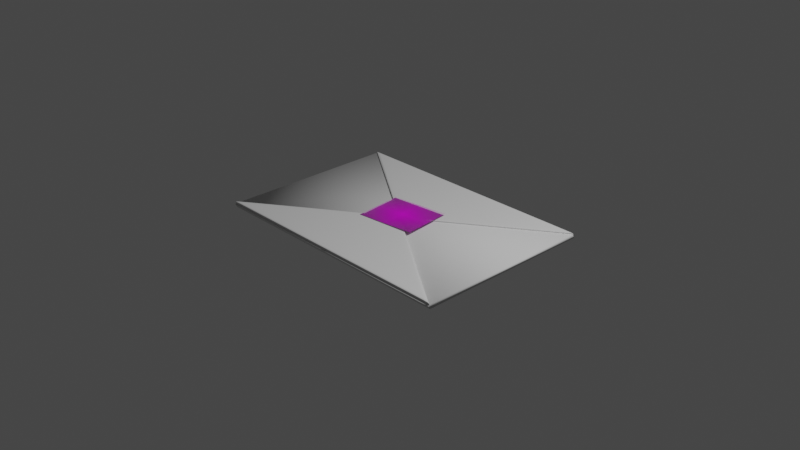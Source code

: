 # Source: envelope.blend  (saved by Blender 2.91.10; exported with 4.5.12 LTS)
import bpy
from mathutils import Matrix  # noqa: F401  (used for matrix-valued properties, if any)

bpy.ops.wm.read_factory_settings(use_empty=True)
scene = bpy.context.scene
scene.name = 'Scene'

# ---- collections
col_collection = bpy.data.collections.new('Collection'); scene.collection.children.link(col_collection)
col_envelope = bpy.data.collections.new('envelope'); scene.collection.children.link(col_envelope)

# ---- images (referenced by path relative to the original .blend; pixels are not part of the script)
import os
ASSET_DIR = os.environ.get("B2B_ASSET_DIR", "")  # directory of the original .blend (textures are referenced by path, not embedded)
HERE = os.path.dirname(os.path.abspath(__file__))  # packed textures are extracted next to this script under _unpacked/

def load_image(name, relpath, width, height, colorspace="sRGB"):
    """Load a texture the original file referenced (path relative to the .blend, or extracted next to this script)."""
    p = next((c for c in (os.path.join(HERE, relpath), os.path.join(ASSET_DIR, relpath)) if relpath and os.path.exists(c)), "")
    if p:
        img = bpy.data.images.load(p, check_existing=True)
        img.name = name
    else:  # same state as the original file: an image datablock whose file is absent (Cycles renders it pink)
        img = bpy.data.images.new(name, width, height)
        img.source = "FILE"
        img.filepath = "//" + (relpath or name)
    img.colorspace_settings.name = colorspace
    return img
img_wax_envelope_png = load_image('wax_envelope.png', 'wax_envelope.png', 1024, 1024, 'sRGB')

# ---- materials (node trees are filled in below, after node groups)
mat_wax_envelope = bpy.data.materials.new('wax_envelope')
mat_wax_envelope.surface_render_method = 'BLENDED'
mat_wax_envelope.blend_method = 'BLEND'
mat_wax_envelope.use_transparent_shadow = False

# ---- material node trees
mat_wax_envelope.use_nodes = True; mat_wax_envelope.node_tree.nodes.clear()
_N = mat_wax_envelope.node_tree.nodes; _L = mat_wax_envelope.node_tree.links
n0 = _N.new('ShaderNodeOutputMaterial'); n0.name = 'Material Output'; n0.location = (300, 300)
n1 = _N.new('ShaderNodeTexImage'); n1.name = 'Image Texture'; n1.location = (-200, 300)
n1.image = img_wax_envelope_png
n1.extension = 'CLIP'
n2 = _N.new('ShaderNodeBsdfPrincipled'); n2.name = 'Principled BSDF'; n2.location = (0, 300)
n2.distribution = 'GGX'
n2.subsurface_method = 'BURLEY'
n2.inputs[3].default_value = 1.45
n2.inputs[27].default_value = (0.0, 0.0, 0.0, 1.0)
n2.inputs[28].default_value = 1.0
_L.new(n1.outputs[0], n2.inputs[0])
_L.new(n1.outputs[1], n2.inputs[4])
_L.new(n2.outputs[0], n0.inputs[0])
n0.is_active_output = True

# ---- world
world_world = bpy.data.worlds.new('World'); scene.world = world_world
world_world.use_nodes = True; world_world.node_tree.nodes.clear()
_N = world_world.node_tree.nodes; _L = world_world.node_tree.links
n0 = _N.new('ShaderNodeOutputWorld'); n0.name = 'World Output'; n0.location = (300, 300)
n1 = _N.new('ShaderNodeBackground'); n1.name = 'Background'; n1.location = (10, 300)
n1.inputs[0].default_value = (0.05088, 0.05088, 0.05088, 1.0)
_L.new(n1.outputs[0], n0.inputs[0])
n0.is_active_output = True
world_world.color = (0.05088, 0.05088, 0.05088)
world_world.use_sun_shadow = False
world_world.sun_shadow_jitter_overblur = 0.0

# ---- cameras
cam_camera = bpy.data.cameras.new('Camera')
cam_camera.clip_end = 100.0
cam_camera.ortho_scale = 7.314

# ---- lights
light_light = bpy.data.lights.new('Light', 'POINT')
light_light.transmission_factor = 0.0
light_light.energy = 1000.0
light_light.shadow_soft_size = 0.1
light_light.shadow_maximum_resolution = 0.006
light_light.use_absolute_resolution = True

# ---- meshes
me_plane = bpy.data.meshes.new('Plane')
me_plane.from_pydata([(-1.0, -1.0, 0.0), (1.0, -1.0, 0.0), (-1.0, 1.0, 0.0), (1.0, 1.0, 0.0), (-0.9951, -0.9854, -0.03751), (1.005, -0.9854, -0.03751), (-0.9951, 1.015, -0.03751), (1.005, 1.015, -0.03751), (0.0, -1.0, 0.0), (0.0, 1.0, 0.0), (0.0049, -0.9854, -0.03751), (0.0049, 1.015, -0.03751)], [], [(8, 9, 3, 1), (10, 5, 7, 11), (1, 3, 7, 5), (2, 0, 4, 6), (9, 2, 6, 11), (8, 1, 5, 10), (0, 8, 10, 4), (3, 9, 11, 7), (4, 10, 11, 6), (0, 2, 9, 8)])
me_plane.polygons.foreach_set('use_smooth', [True] * 10)
_uv = me_plane.uv_layers.new(name='UVMap')
_uv.uv.foreach_set('vector', [0.5, 0.0, 0.5, 1.0, 1.0, 1.0, 1.0, 0.0, 0.5, 0.0, 1.0, 0.0, 1.0, 1.0, 0.5, 1.0, 1.0, 0.0, 1.0, 1.0, 1.0, 1.0, 1.0, 0.0, 0.0, 1.0, 0.0, 0.0, 0.0, 0.0, 0.0, 1.0, 0.5, 1.0, 0.0, 1.0, 0.0, 1.0, 0.5, 1.0, 0.5, 0.0, 1.0, 0.0, 1.0, 0.0, 0.5, 0.0, 0.0, 0.0, 0.5, 0.0, 0.5, 0.0, 0.0, 0.0, 1.0, 1.0, 0.5, 1.0, 0.5, 1.0, 1.0, 1.0, 0.0, 0.0, 0.5, 0.0, 0.5, 1.0, 0.0, 1.0, 0.0, 0.0, 0.0, 1.0, 0.5, 1.0, 0.5, 0.0])
me_plane.use_remesh_fix_poles = True
me_plane.use_remesh_preserve_attributes = False
me_plane.use_mirror_vertex_groups = False
me_plane.update()
me_plane_001 = bpy.data.meshes.new('Plane.001')
me_plane_001.from_pydata([(-1.0, -1.0, 0.0), (1.0, -1.0, 0.0), (-0.001758, -0.00342, 0.0), (0.001758, -0.00342, 0.0), (-1.0, -1.0, 0.0), (1.0, -1.0, 0.0), (-0.001758, -0.00342, 0.0), (0.001758, -0.00342, 0.0), (-1.0, -1.0, 0.0), (1.0, -1.0, 0.0), (-0.001758, -0.00342, 0.0), (0.001758, -0.00342, 0.0), (-1.0, -1.0, 0.0), (1.0, -1.0, 0.0), (-0.001758, -0.00342, 0.0), (0.001758, -0.00342, 0.0), (0.9993, 0.9993, 0.0), (-1.001, 0.9938, 0.0), (0.002432, 1.192e-07, 0.0), (-0.001084, -9.596e-06, 0.0), (-1.0, -1.0, 0.01518), (1.0, -1.0, 0.01518), (-0.001758, -0.00342, 0.01518), (0.001758, -0.00342, 0.01518), (-0.9951, -0.9854, -0.03751), (1.005, -0.9854, -0.03751), (0.003142, 0.01119, -0.03751), (0.006657, 0.01119, -0.03751), (-0.9951, -0.9854, -0.03751), (1.005, -0.9854, -0.03751), (0.003142, 0.01119, -0.03751), (0.006657, 0.01119, -0.03751), (-0.9951, -0.9854, -0.03751), (1.005, -0.9854, -0.03751), (0.003142, 0.01119, -0.03751), (0.006657, 0.01119, -0.03751), (-0.9951, -0.9854, -0.03751), (1.005, -0.9854, -0.03751), (0.003142, 0.01119, -0.03751), (0.006657, 0.01119, -0.03751), (1.004, 1.014, -0.03751), (-0.9958, 1.008, -0.03751), (0.007331, 0.01461, -0.03751), (0.003816, 0.0146, -0.03751), (-0.9951, -0.9854, -0.02232), (1.005, -0.9854, -0.02232), (0.003142, 0.01119, -0.02232), (0.006657, 0.01119, -0.02232), (-1.0, -1.0, 0.01518), (1.0, -1.0, 0.01518), (-0.9951, -0.9854, -0.02232), (1.005, -0.9854, -0.02232), (-1.0, -1.0, 0.01518), (-0.001758, -0.00342, 0.01518), (-0.9951, -0.9854, -0.02232), (0.003142, 0.01119, -0.02232), (-0.9951, -0.9854, -0.02232), (-1.0, -1.0, 0.01518), (0.001758, -0.00342, 0.01518), (0.006657, 0.01119, -0.02232), (1.0, -1.0, 0.01518), (1.0, -1.0, 0.01518), (1.005, -0.9854, -0.02232), (1.005, -0.9854, -0.02232), (0.1151, 0.1129, 0.0), (-0.114, 0.1123, 0.0), (0.12, 0.1275, -0.03751), (-0.1091, 0.1269, -0.03751), (-1.001, 0.9938, 0.0), (-0.9958, 1.008, -0.03751), (0.9993, 0.9993, 0.0), (1.004, 1.014, -0.03751), (-1.001, 0.9938, 0.0), (-0.001084, -9.596e-06, 0.0), (-0.9958, 1.008, -0.03751), (0.003816, 0.0146, -0.03751), (-0.1091, 0.1269, -0.03751), (-0.114, 0.1123, 0.0), (-1.001, 0.9938, 0.0), (-0.9958, 1.008, -0.03751), (0.9993, 0.9993, 0.0), (1.004, 1.014, -0.03751), (0.12, 0.1275, -0.03751), (1.004, 1.014, -0.03751), (0.002432, 1.192e-07, 0.0), (0.007331, 0.01461, -0.03751), (0.1151, 0.1129, 0.0), (0.9993, 0.9993, 0.0), (-0.5009, -0.5017, 0.0), (0.5009, -0.5017, 0.0), (-0.496, -0.4871, -0.03751), (0.5058, -0.4871, -0.03751)], [], [(0, 2, 3, 1), (4, 6, 7, 5), (8, 10, 11, 9), (88, 14, 15, 89), (77, 73, 19, 65), (60, 58, 23, 49), (24, 25, 27, 26), (28, 29, 31, 30), (32, 33, 35, 34), (90, 91, 39, 38), (76, 67, 43, 75), (63, 51, 47, 59), (4, 5, 29, 28), (48, 20, 44, 50), (12, 13, 37, 36), (5, 7, 31, 29), (61, 21, 45, 62), (89, 15, 39, 91), (7, 6, 30, 31), (49, 23, 47, 51), (2, 0, 24, 26), (15, 14, 38, 39), (10, 8, 32, 34), (53, 22, 46, 55), (0, 1, 25, 24), (70, 16, 40, 71), (8, 9, 33, 32), (1, 3, 27, 25), (72, 17, 41, 74), (9, 11, 35, 33), (3, 2, 26, 27), (65, 19, 43, 67), (11, 10, 34, 35), (6, 4, 28, 30), (84, 18, 42, 85), (88, 12, 36, 90), (21, 49, 51, 45), (22, 48, 50, 46), (62, 45, 51, 63), (61, 60, 49, 21), (20, 48, 57, 52), (44, 54, 56, 50), (58, 53, 55, 59), (20, 52, 54, 44), (50, 56, 55, 46), (48, 22, 53, 57), (23, 58, 59, 47), (52, 57, 60, 61), (54, 62, 63, 56), (52, 61, 62, 54), (56, 63, 59, 55), (57, 53, 58, 60), (68, 65, 67, 69), (18, 64, 66, 42), (79, 69, 67, 76), (78, 77, 65, 68), (72, 78, 68, 17), (74, 41, 69, 79), (17, 68, 69, 41), (64, 70, 71, 66), (81, 74, 79, 83), (80, 87, 78, 72), (87, 86, 77, 78), (83, 79, 76, 82), (19, 73, 75, 43), (80, 72, 74, 81), (82, 76, 75, 85), (86, 84, 73, 77), (64, 18, 84, 86), (66, 82, 85, 42), (16, 80, 81, 40), (71, 83, 82, 66), (70, 64, 86, 87), (16, 70, 87, 80), (40, 81, 83, 71), (73, 84, 85, 75), (14, 88, 90, 38), (13, 89, 91, 37), (36, 37, 91, 90), (12, 88, 89, 13)])
me_plane_001.polygons.foreach_set('use_smooth', [True] * 80)
_uv = me_plane_001.uv_layers.new(name='UVMap')
_uv.uv.foreach_set('vector', [0.0, 0.0, 0.0, 1.0, 1.0, 1.0, 1.0, 0.0, 0.0, 0.0, 0.0, 1.0, 1.0, 1.0, 1.0, 0.0, 0.0, 0.0, 0.0, 1.0, 1.0, 1.0, 1.0, 0.0, 0.0, 0.5, 0.0, 1.0, 1.0, 1.0, 1.0, 0.5, 1.0, 0.887, 0.9089, 1.0, 1.0, 1.0, 1.0, 0.887, 1.0, 0.0, 1.0, 1.0, 1.0, 1.0, 1.0, 0.0, 0.0, 0.0, 1.0, 0.0, 1.0, 1.0, 0.0, 1.0, 0.0, 0.0, 1.0, 0.0, 1.0, 1.0, 0.0, 1.0, 0.0, 0.0, 1.0, 0.0, 1.0, 1.0, 0.0, 1.0, 0.0, 0.5, 1.0, 0.5, 1.0, 1.0, 0.0, 1.0, 1.0, 0.887, 1.0, 0.887, 1.0, 1.0, 0.9089, 1.0, 1.0, 0.0, 1.0, 0.0, 1.0, 1.0, 1.0, 1.0, 0.0, 0.0, 1.0, 0.0, 1.0, 0.0, 0.0, 0.0, 0.0, 0.0, 0.0, 0.0, 0.0, 0.0, 0.0, 0.0, 0.0, 0.0, 1.0, 0.0, 1.0, 0.0, 0.0, 0.0, 1.0, 0.0, 1.0, 1.0, 1.0, 1.0, 1.0, 0.0, 1.0, 0.0, 1.0, 0.0, 1.0, 0.0, 1.0, 0.0, 1.0, 0.5, 1.0, 1.0, 1.0, 1.0, 1.0, 0.5, 1.0, 1.0, 0.0, 1.0, 0.0, 1.0, 1.0, 1.0, 1.0, 0.0, 1.0, 1.0, 1.0, 1.0, 1.0, 0.0, 0.0, 1.0, 0.0, 0.0, 0.0, 0.0, 0.0, 1.0, 1.0, 1.0, 0.0, 1.0, 0.0, 1.0, 1.0, 1.0, 0.0, 1.0, 0.0, 0.0, 0.0, 0.0, 0.0, 1.0, -2.292e-09, 1.0, 0.0, 1.0, 0.0, 1.0, -2.14e-08, 1.0, 0.0, 0.0, 1.0, 0.0, 1.0, 0.0, 0.0, 0.0, 0.0, 0.0, 0.0, 0.0, 0.0, 0.0, 0.0, 0.0, 0.0, 0.0, 1.0, 0.0, 1.0, 0.0, 0.0, 0.0, 1.0, 0.0, 1.0, 1.0, 1.0, 1.0, 1.0, 0.0, 1.0, 0.0, 1.0, 0.0, 1.0, 0.0, 1.0, 0.0, 1.0, 0.0, 1.0, 1.0, 1.0, 1.0, 1.0, 0.0, 1.0, 1.0, 0.0, 1.0, 0.0, 1.0, 1.0, 1.0, 1.0, 0.887, 1.0, 1.0, 1.0, 1.0, 1.0, 0.887, 1.0, 1.0, 0.0, 1.0, 0.0, 1.0, 1.0, 1.0, 0.0, 1.0, 0.0, 0.0, 0.0, 0.0, 0.0, 1.0, 0.08288, 1.0, 0.0, 1.0, 0.0, 1.0, 0.08288, 1.0, 0.0, 0.5, 0.0, 0.0, 0.0, 0.0, 0.0, 0.5, 1.0, 0.0, 1.0, 0.0, 1.0, 0.0, 1.0, 0.0, 0.0, 1.0, 0.0, 0.0, 0.0, 0.0, 0.0, 1.0, 1.0, 0.0, 1.0, 0.0, 1.0, 0.0, 1.0, 0.0, 1.0, 0.0, 1.0, 0.0, 1.0, 0.0, 1.0, 0.0, 0.0, 0.0, 0.0, 0.0, 0.0, 0.0, 0.0, 0.0, 0.0, 0.0, 0.0, 0.0, 0.0, 5.96e-08, 0.0, 0.0, 1.0, 1.0, -2.292e-09, 1.0, -2.14e-08, 1.0, 1.0, 1.0, 0.0, 0.0, 0.0, 0.0, 0.0, 0.0, 0.0, 0.0, 0.0, 0.0, 0.0, 5.96e-08, -2.14e-08, 1.0, 0.0, 1.0, 0.0, 0.0, 0.0, 1.0, -2.292e-09, 1.0, 0.0, 0.0, 1.0, 1.0, 1.0, 1.0, 1.0, 1.0, 1.0, 1.0, 0.0, 0.0, 0.0, 0.0, 1.0, 0.0, 1.0, 0.0, 0.0, 0.0, 1.0, 0.0, 1.0, 0.0, 0.0, 0.0, 0.0, 0.0, 1.0, 0.0, 1.0, 0.0, 0.0, 0.0, 0.0, 5.96e-08, 1.0, 0.0, 1.0, 1.0, -2.14e-08, 1.0, 0.0, 0.0, -2.292e-09, 1.0, 1.0, 1.0, 1.0, 0.0, 1.0, 0.0, 1.0, 0.887, 1.0, 0.887, 1.0, 0.0, 0.0, 1.0, 0.0, 0.887, 0.0, 0.887, 0.0, 1.0, 1.0, 0.0, 1.0, 0.0, 1.0, 0.887, 1.0, 0.887, 1.0, 0.0, 1.0, 0.887, 1.0, 0.887, 1.0, 0.0, 1.0, 0.0, 1.0, 0.0, 1.0, 0.0, 1.0, 0.0, 1.0, 0.0, 1.0, 0.0, 1.0, 0.0, 1.0, 0.0, 1.0, 0.0, 1.0, 0.0, 1.0, 0.0, 1.0, 0.0, 0.0, 0.887, 0.0, 0.0, 0.0, 0.0, 0.0, 0.887, 0.0, 0.0, 1.0, 0.0, 1.0, 0.0, 0.0, 0.0, 0.0, 0.0, 0.0, 0.0, 1.0, 0.0, 1.0, 0.0, 0.0, 0.0, 0.0, 0.887, 1.0, 0.887, 1.0, 0.0, 0.0, 0.0, 1.0, 0.0, 1.0, 0.887, 0.0, 0.887, 1.0, 1.0, 0.9089, 1.0, 0.9089, 1.0, 1.0, 1.0, 0.0, 0.0, 1.0, 0.0, 1.0, 0.0, 0.0, 0.0, 0.0, 0.887, 1.0, 0.887, 0.9089, 1.0, 0.08288, 1.0, 0.0, 0.887, 0.08288, 1.0, 0.9089, 1.0, 1.0, 0.887, 0.0, 0.887, 0.0, 1.0, 0.08288, 1.0, 0.0, 0.887, 0.0, 0.887, 0.0, 0.887, 0.08288, 1.0, 0.0, 1.0, 0.0, 0.0, 0.0, 0.0, 0.0, 0.0, 0.0, 0.0, 0.0, 0.0, 0.0, 0.0, 0.0, 0.887, 0.0, 0.887, 0.0, 0.0, 0.0, 0.887, 0.0, 0.887, 0.0, 0.0, 0.0, 0.0, 0.0, 0.0, 0.0, 0.0, 0.0, 0.0, 0.0, 0.0, 0.0, 0.0, 0.0, 0.0, 0.0, 0.0, 0.9089, 1.0, 0.08288, 1.0, 0.08288, 1.0, 0.9089, 1.0, 0.0, 1.0, 0.0, 0.5, 0.0, 0.5, 0.0, 1.0, 1.0, 0.0, 1.0, 0.5, 1.0, 0.5, 1.0, 0.0, 0.0, 0.0, 1.0, 0.0, 1.0, 0.5, 0.0, 0.5, 0.0, 0.0, 0.0, 0.5, 1.0, 0.5, 1.0, 0.0])
me_plane_001.use_remesh_fix_poles = True
me_plane_001.use_remesh_preserve_attributes = False
me_plane_001.use_mirror_vertex_groups = False
me_plane_001.update()
me_wax_envelope = bpy.data.meshes.new('wax_envelope')
me_wax_envelope.from_pydata([(-0.5915, -0.5, 0.0), (0.5915, -0.5, 0.0), (-0.5915, 0.5, 0.0), (0.5915, 0.5, 0.0)], [], [(0, 1, 3, 2)])
_uv = me_wax_envelope.uv_layers.new(name='UVMap')
_uv.uv.foreach_set('vector', [0.0, 0.0, 1.0, 0.0, 1.0, 1.0, 0.0, 1.0])
me_wax_envelope.materials.append(mat_wax_envelope)
me_wax_envelope.use_remesh_fix_poles = True
me_wax_envelope.use_remesh_preserve_attributes = False
me_wax_envelope.use_mirror_vertex_groups = False
me_wax_envelope.update()

# ---- objects
ob_light = bpy.data.objects.new('Light', light_light)
ob_camera = bpy.data.objects.new('Camera', cam_camera)
ob_plane = bpy.data.objects.new('Plane', me_plane)
ob_plane_001 = bpy.data.objects.new('Plane.001', me_plane_001)
ob_wax_envelope = bpy.data.objects.new('wax_envelope', me_wax_envelope)

# ---- transforms, parenting, visibility, modifiers, constraints
ob_light.location = (4.076, 1.005, 5.904)
ob_light.rotation_euler = (0.6503, 0.05522, 1.866)
ob_light.lock_rotations_4d = False
ob_light.empty_display_type = 'ARROWS'
ob_light.color = (0.0, 0.0, 0.0, 0.0)
ob_light.lineart.crease_threshold = 0.0
ob_camera.location = (7.359, -6.926, 4.958)
ob_camera.rotation_euler = (1.109, 0.0, 0.8149)
ob_camera.lock_rotations_4d = False
ob_camera.empty_display_type = 'ARROWS'
ob_camera.color = (0.0, 0.0, 0.0, 0.0)
ob_camera.display_type = 'WIRE'
ob_camera.lineart.crease_threshold = 0.0
ob_plane.location = (0.0, 0.0, 0.0)
ob_plane.scale = (1.431, 1.0, 1.0)
ob_plane.lineart.crease_threshold = 0.0
ob_plane_001.location = (0.0, 0.0, 0.01872)
ob_plane_001.scale = (1.431, 1.0, 1.0)
ob_plane_001.lineart.crease_threshold = 0.0
_m = ob_plane_001.modifiers.new('Subdivision', 'SUBSURF')
_m.uv_smooth = 'PRESERVE_CORNERS'
ob_wax_envelope.location = (-0.0008618, 0.04663, 0.03645)
ob_wax_envelope.rotation_euler = (3.132, -0.01436, 0.1081)
ob_wax_envelope.scale = (0.5579, 0.5579, 0.5579)
ob_wax_envelope.lineart.crease_threshold = 0.0

# ---- collection membership
col_collection.objects.link(ob_light)
col_collection.objects.link(ob_camera)
col_envelope.objects.link(ob_plane)
col_envelope.objects.link(ob_plane_001)
col_envelope.objects.link(ob_wax_envelope)

# ---- scene / render settings (as saved in the file)
scene.camera = ob_camera
scene.frame_start = 1; scene.frame_end = 250; scene.frame_set(1)
scene.render.engine = 'BLENDER_EEVEE_NEXT'
scene.cycles.use_denoising = False
scene.cycles.samples = 128
scene.cycles.sampling_pattern = 'TABULATED_SOBOL'
scene.cycles.use_adaptive_sampling = False
scene.cycles.use_light_tree = False
scene.view_settings.view_transform = 'Filmic'
bpy.context.view_layer.update()
